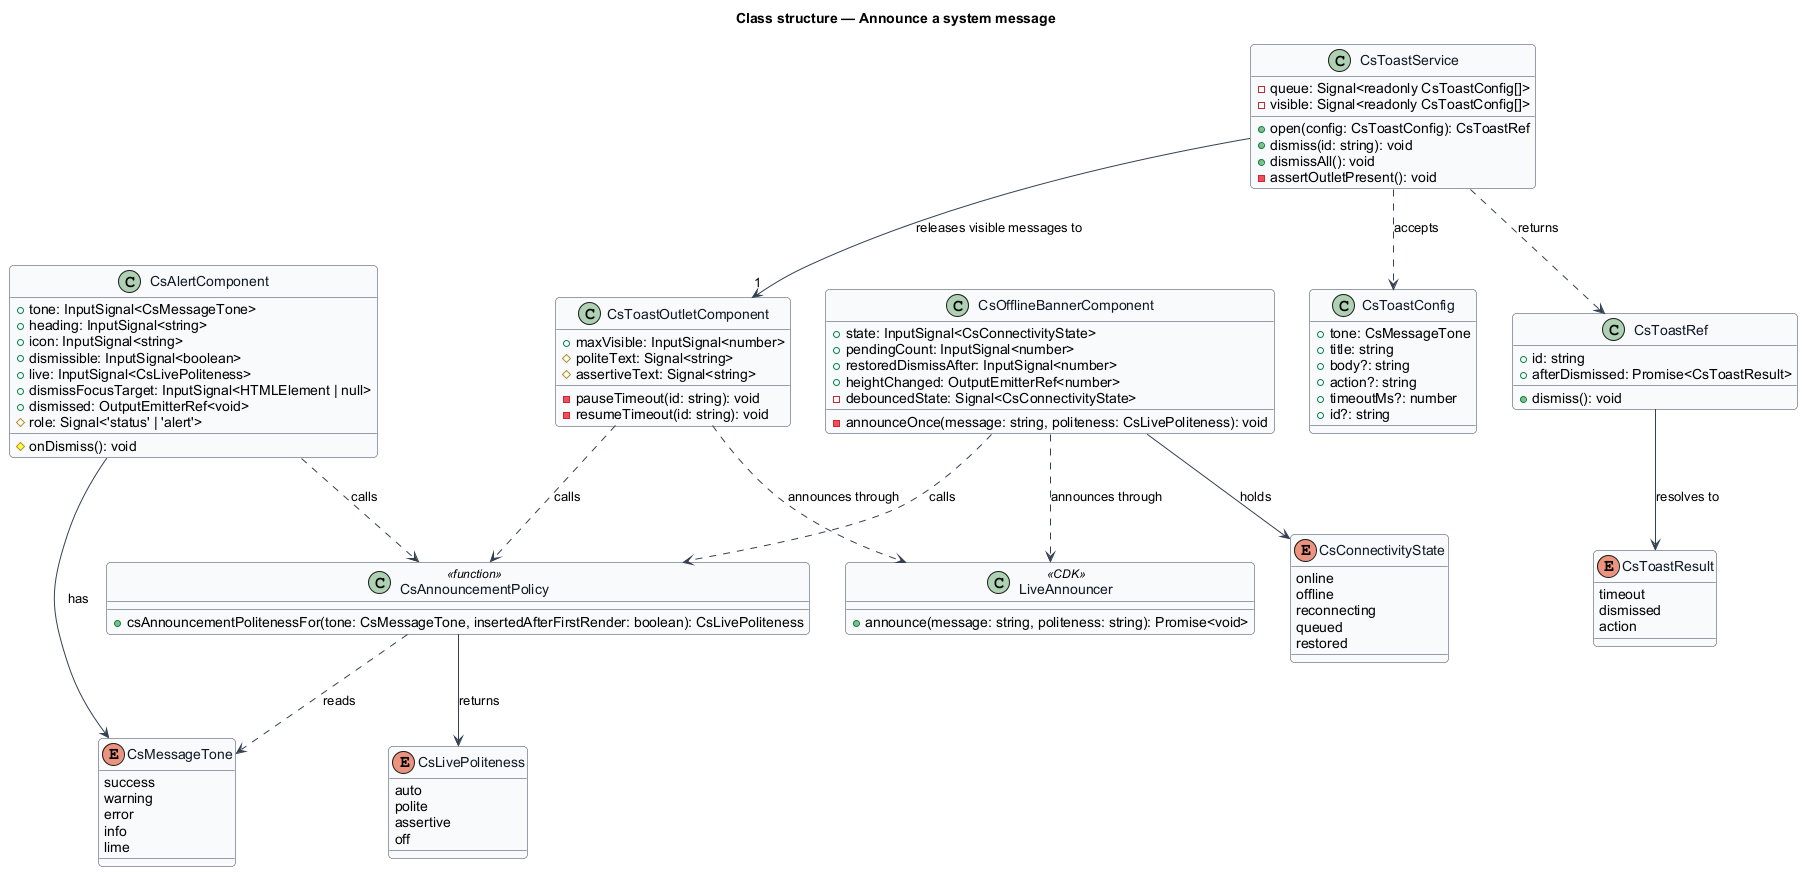

The diagram above was rendered by PlantUML. Its source (embedded in the PNG):
@startuml
' --- shared skin header ---
skinparam backgroundColor #FFFFFF
skinparam shadowing false
skinparam roundcorner 8
skinparam defaultFontName Arial
skinparam ArrowColor #344054
skinparam class {
  BorderColor #344054
  FontColor #101828
  BackgroundColor #F9FAFB
}
' --------------------------
title Class structure — Announce a system message

enum CsMessageTone {
  success
  warning
  error
  info
  lime
}

enum CsLivePoliteness {
  auto
  polite
  assertive
  off
}

enum CsConnectivityState {
  online
  offline
  reconnecting
  queued
  restored
}

enum CsToastResult {
  timeout
  dismissed
  action
}

class CsAnnouncementPolicy <<function>> {
  +csAnnouncementPolitenessFor(tone: CsMessageTone, insertedAfterFirstRender: boolean): CsLivePoliteness
}

class CsAlertComponent {
  +tone: InputSignal<CsMessageTone>
  +heading: InputSignal<string>
  +icon: InputSignal<string>
  +dismissible: InputSignal<boolean>
  +live: InputSignal<CsLivePoliteness>
  +dismissFocusTarget: InputSignal<HTMLElement | null>
  +dismissed: OutputEmitterRef<void>
  #role: Signal<'status' | 'alert'>
  #onDismiss(): void
}

class CsOfflineBannerComponent {
  +state: InputSignal<CsConnectivityState>
  +pendingCount: InputSignal<number>
  +restoredDismissAfter: InputSignal<number>
  +heightChanged: OutputEmitterRef<number>
  -debouncedState: Signal<CsConnectivityState>
  -announceOnce(message: string, politeness: CsLivePoliteness): void
}

class CsToastConfig {
  +tone: CsMessageTone
  +title: string
  +body?: string
  +action?: string
  +timeoutMs?: number
  +id?: string
}

class CsToastRef {
  +id: string
  +afterDismissed: Promise<CsToastResult>
  +dismiss(): void
}

class CsToastService {
  +open(config: CsToastConfig): CsToastRef
  +dismiss(id: string): void
  +dismissAll(): void
  -queue: Signal<readonly CsToastConfig[]>
  -visible: Signal<readonly CsToastConfig[]>
  -assertOutletPresent(): void
}

class CsToastOutletComponent {
  +maxVisible: InputSignal<number>
  #politeText: Signal<string>
  #assertiveText: Signal<string>
  -pauseTimeout(id: string): void
  -resumeTimeout(id: string): void
}

class LiveAnnouncer <<CDK>> {
  +announce(message: string, politeness: string): Promise<void>
}

CsToastService ..> CsToastConfig : accepts
CsToastService ..> CsToastRef : returns
CsToastRef --> CsToastResult : resolves to
CsToastService --> "1" CsToastOutletComponent : releases visible messages to
CsToastOutletComponent ..> CsAnnouncementPolicy : calls
CsAlertComponent ..> CsAnnouncementPolicy : calls
CsOfflineBannerComponent ..> CsAnnouncementPolicy : calls
CsAnnouncementPolicy --> CsLivePoliteness : returns
CsAnnouncementPolicy ..> CsMessageTone : reads
CsOfflineBannerComponent --> CsConnectivityState : holds
CsAlertComponent --> CsMessageTone : has
CsToastOutletComponent ..> LiveAnnouncer : announces through
CsOfflineBannerComponent ..> LiveAnnouncer : announces through
@enduml